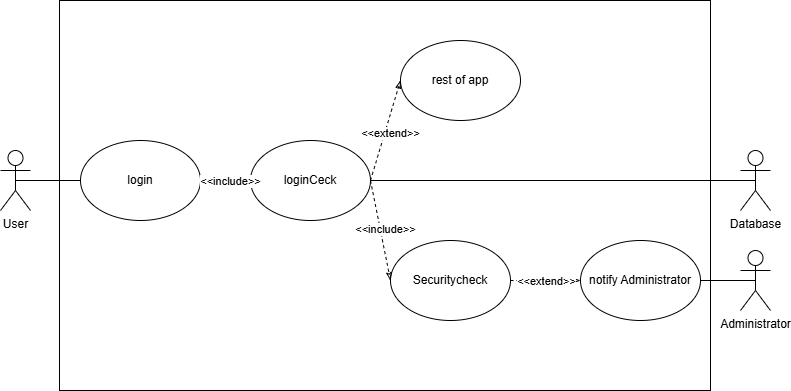

The diagram above was exported from draw.io. Its source (the exported page's mxGraphModel, read from the mxfile embedded in the PNG):
<mxGraphModel dx="1387" dy="757" grid="1" gridSize="10" guides="1" tooltips="1" connect="1" arrows="1" fold="1" page="1" pageScale="1" pageWidth="827" pageHeight="1169" math="0" shadow="0">
  <root>
    <mxCell id="0" />
    <mxCell id="1" parent="0" />
    <mxCell id="RfjfwuzpH7qy5Yyl46uY-32" value="" style="rounded=0;whiteSpace=wrap;html=1;" parent="1" vertex="1">
      <mxGeometry x="88" y="30" width="651" height="390" as="geometry" />
    </mxCell>
    <mxCell id="RfjfwuzpH7qy5Yyl46uY-1" value="User" style="shape=umlActor;verticalLabelPosition=bottom;verticalAlign=top;html=1;outlineConnect=0;" parent="1" vertex="1">
      <mxGeometry x="29" y="180" width="30" height="60" as="geometry" />
    </mxCell>
    <mxCell id="RfjfwuzpH7qy5Yyl46uY-4" value="loginCeck" style="ellipse;whiteSpace=wrap;html=1;" parent="1" vertex="1">
      <mxGeometry x="279" y="170" width="120" height="80" as="geometry" />
    </mxCell>
    <mxCell id="RfjfwuzpH7qy5Yyl46uY-6" value="&lt;div&gt;login&lt;/div&gt;" style="ellipse;whiteSpace=wrap;html=1;" parent="1" vertex="1">
      <mxGeometry x="109" y="170" width="120" height="80" as="geometry" />
    </mxCell>
    <mxCell id="RfjfwuzpH7qy5Yyl46uY-9" value="" style="endArrow=none;html=1;rounded=0;entryX=0;entryY=0.5;entryDx=0;entryDy=0;exitX=0.5;exitY=0.5;exitDx=0;exitDy=0;exitPerimeter=0;" parent="1" source="RfjfwuzpH7qy5Yyl46uY-1" target="RfjfwuzpH7qy5Yyl46uY-6" edge="1">
      <mxGeometry width="50" height="50" relative="1" as="geometry">
        <mxPoint x="529" y="260" as="sourcePoint" />
        <mxPoint x="159" y="210" as="targetPoint" />
      </mxGeometry>
    </mxCell>
    <mxCell id="RfjfwuzpH7qy5Yyl46uY-10" value="" style="endArrow=classicThin;dashed=1;html=1;rounded=0;startArrow=none;startFill=0;endFill=0;entryX=0;entryY=0.5;entryDx=0;entryDy=0;exitX=1;exitY=0.5;exitDx=0;exitDy=0;" parent="1" source="RfjfwuzpH7qy5Yyl46uY-6" target="RfjfwuzpH7qy5Yyl46uY-4" edge="1">
      <mxGeometry width="50" height="50" relative="1" as="geometry">
        <mxPoint x="229" y="210" as="sourcePoint" />
        <mxPoint x="348" y="209.5" as="targetPoint" />
      </mxGeometry>
    </mxCell>
    <mxCell id="RfjfwuzpH7qy5Yyl46uY-14" value="&amp;lt;&amp;lt;include&amp;gt;&amp;gt;" style="edgeLabel;html=1;align=center;verticalAlign=middle;resizable=0;points=[];" parent="RfjfwuzpH7qy5Yyl46uY-10" vertex="1" connectable="0">
      <mxGeometry x="-0.0455" relative="1" as="geometry">
        <mxPoint x="5" as="offset" />
      </mxGeometry>
    </mxCell>
    <mxCell id="RfjfwuzpH7qy5Yyl46uY-34" value="Database" style="shape=umlActor;verticalLabelPosition=bottom;verticalAlign=top;html=1;outlineConnect=0;" parent="1" vertex="1">
      <mxGeometry x="769" y="180" width="30" height="60" as="geometry" />
    </mxCell>
    <mxCell id="RfjfwuzpH7qy5Yyl46uY-36" value="" style="endArrow=none;html=1;rounded=0;entryX=1;entryY=0.5;entryDx=0;entryDy=0;exitX=0.5;exitY=0.5;exitDx=0;exitDy=0;exitPerimeter=0;" parent="1" source="RfjfwuzpH7qy5Yyl46uY-34" target="RfjfwuzpH7qy5Yyl46uY-4" edge="1">
      <mxGeometry width="50" height="50" relative="1" as="geometry">
        <mxPoint x="639" y="530" as="sourcePoint" />
        <mxPoint x="689" y="320" as="targetPoint" />
      </mxGeometry>
    </mxCell>
    <mxCell id="24395U6EKP61-A9Wiw9M-1" value="rest of app" style="ellipse;whiteSpace=wrap;html=1;" vertex="1" parent="1">
      <mxGeometry x="429" y="70" width="120" height="80" as="geometry" />
    </mxCell>
    <mxCell id="24395U6EKP61-A9Wiw9M-2" value="" style="endArrow=classicThin;dashed=1;html=1;rounded=0;startArrow=none;startFill=0;endFill=0;entryX=0;entryY=0.5;entryDx=0;entryDy=0;exitX=1;exitY=0.5;exitDx=0;exitDy=0;" edge="1" parent="1" source="RfjfwuzpH7qy5Yyl46uY-4" target="24395U6EKP61-A9Wiw9M-1">
      <mxGeometry width="50" height="50" relative="1" as="geometry">
        <mxPoint x="809" y="340" as="sourcePoint" />
        <mxPoint x="873" y="460" as="targetPoint" />
      </mxGeometry>
    </mxCell>
    <mxCell id="24395U6EKP61-A9Wiw9M-3" value="&amp;lt;&amp;lt;extend&amp;gt;&amp;gt;" style="edgeLabel;html=1;align=center;verticalAlign=middle;resizable=0;points=[];" vertex="1" connectable="0" parent="24395U6EKP61-A9Wiw9M-2">
      <mxGeometry x="-0.0455" relative="1" as="geometry">
        <mxPoint x="5" as="offset" />
      </mxGeometry>
    </mxCell>
    <mxCell id="24395U6EKP61-A9Wiw9M-5" value="Securitycheck" style="ellipse;whiteSpace=wrap;html=1;" vertex="1" parent="1">
      <mxGeometry x="419" y="270" width="120" height="80" as="geometry" />
    </mxCell>
    <mxCell id="24395U6EKP61-A9Wiw9M-6" value="" style="endArrow=classicThin;dashed=1;html=1;rounded=0;startArrow=none;startFill=0;endFill=0;entryX=0;entryY=0.5;entryDx=0;entryDy=0;exitX=1;exitY=0.5;exitDx=0;exitDy=0;" edge="1" parent="1" source="RfjfwuzpH7qy5Yyl46uY-4" target="24395U6EKP61-A9Wiw9M-5">
      <mxGeometry width="50" height="50" relative="1" as="geometry">
        <mxPoint x="399" y="240" as="sourcePoint" />
        <mxPoint x="449" y="270" as="targetPoint" />
      </mxGeometry>
    </mxCell>
    <mxCell id="24395U6EKP61-A9Wiw9M-7" value="&amp;lt;&amp;lt;include&amp;gt;&amp;gt;" style="edgeLabel;html=1;align=center;verticalAlign=middle;resizable=0;points=[];" vertex="1" connectable="0" parent="24395U6EKP61-A9Wiw9M-6">
      <mxGeometry x="-0.0455" relative="1" as="geometry">
        <mxPoint x="5" as="offset" />
      </mxGeometry>
    </mxCell>
    <mxCell id="24395U6EKP61-A9Wiw9M-8" value="notify Administrator" style="ellipse;whiteSpace=wrap;html=1;" vertex="1" parent="1">
      <mxGeometry x="609" y="270" width="120" height="80" as="geometry" />
    </mxCell>
    <mxCell id="24395U6EKP61-A9Wiw9M-9" value="" style="endArrow=classicThin;dashed=1;html=1;rounded=0;startArrow=none;startFill=0;endFill=0;entryX=0;entryY=0.5;entryDx=0;entryDy=0;exitX=1;exitY=0.5;exitDx=0;exitDy=0;" edge="1" parent="1" source="24395U6EKP61-A9Wiw9M-5" target="24395U6EKP61-A9Wiw9M-8">
      <mxGeometry width="50" height="50" relative="1" as="geometry">
        <mxPoint x="509" y="310" as="sourcePoint" />
        <mxPoint x="569" y="230" as="targetPoint" />
      </mxGeometry>
    </mxCell>
    <mxCell id="24395U6EKP61-A9Wiw9M-10" value="&amp;lt;&amp;lt;extend&amp;gt;&amp;gt;" style="edgeLabel;html=1;align=center;verticalAlign=middle;resizable=0;points=[];" vertex="1" connectable="0" parent="24395U6EKP61-A9Wiw9M-9">
      <mxGeometry x="-0.0455" relative="1" as="geometry">
        <mxPoint x="2" as="offset" />
      </mxGeometry>
    </mxCell>
    <mxCell id="24395U6EKP61-A9Wiw9M-12" value="Administrator" style="shape=umlActor;verticalLabelPosition=bottom;verticalAlign=top;html=1;outlineConnect=0;" vertex="1" parent="1">
      <mxGeometry x="769" y="280" width="30" height="60" as="geometry" />
    </mxCell>
    <mxCell id="24395U6EKP61-A9Wiw9M-13" value="" style="endArrow=none;html=1;rounded=0;entryX=1;entryY=0.5;entryDx=0;entryDy=0;entryPerimeter=0;exitX=0.5;exitY=0.5;exitDx=0;exitDy=0;exitPerimeter=0;" edge="1" parent="1" source="24395U6EKP61-A9Wiw9M-12" target="24395U6EKP61-A9Wiw9M-8">
      <mxGeometry width="50" height="50" relative="1" as="geometry">
        <mxPoint x="769" y="320" as="sourcePoint" />
        <mxPoint x="469" y="440" as="targetPoint" />
      </mxGeometry>
    </mxCell>
  </root>
</mxGraphModel>